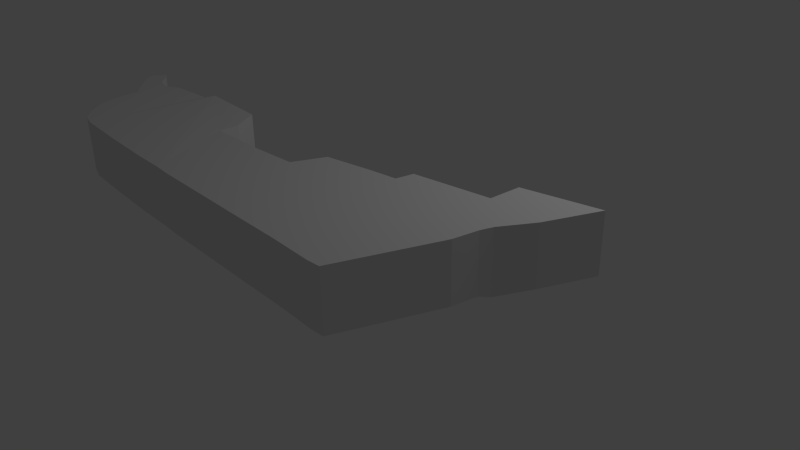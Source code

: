 # Source: blackbeard.blend  (saved by Blender 2.63.0; exported with 4.5.12 LTS)
import bpy
from mathutils import Matrix  # noqa: F401  (used for matrix-valued properties, if any)

bpy.ops.wm.read_factory_settings(use_empty=True)
scene = bpy.context.scene
scene.name = 'Scene'

# ---- collections
col_collection_1 = bpy.data.collections.new('Collection 1'); scene.collection.children.link(col_collection_1)

# ---- world
world_world = bpy.data.worlds.new('World'); scene.world = world_world
world_world.color = (0.05088, 0.05088, 0.05088)
world_world.use_sun_shadow = False
world_world.sun_shadow_jitter_overblur = 0.0
world_world.cycles.sampling_method = 'MANUAL'
world_world.cycles.sample_map_resolution = 256

# ---- cameras
cam_camera = bpy.data.cameras.new('Camera')
cam_camera.clip_end = 100.0
cam_camera.lens = 35.0
cam_camera.sensor_width = 32.0
cam_camera.sensor_height = 18.0
cam_camera.ortho_scale = 7.314
cam_camera.dof.focus_distance = 0.0
cam_camera.dof.aperture_fstop = 128.0

# ---- lights
light_lamp = bpy.data.lights.new('Lamp', 'POINT')
light_lamp.transmission_factor = 0.0
light_lamp.cutoff_distance = 30.0
light_lamp.energy = 100.0
light_lamp.shadow_buffer_clip_start = 1.001
light_lamp.shadow_soft_size = 1.0
light_lamp.shadow_maximum_resolution = 0.006
light_lamp.use_absolute_resolution = True
light_lamp.cycles.use_multiple_importance_sampling = False

# ---- meshes
me_cube_001 = bpy.data.meshes.new('Cube.001')
me_cube_001.from_pydata([(-1.0, -1.981, -1.0), (-0.8366, 1.117, -1.0), (0.9117, 1.167, -1.0), (1.0, -2.062, -1.0), (-1.0, -1.981, 1.0), (-0.8366, 1.117, 1.0), (0.9117, 1.167, 1.0), (1.0, -2.062, 1.0), (1.398, 2.265, -1.0), (2.654, -2.132, -1.0), (1.398, 2.265, 1.0), (2.654, -2.132, 1.0), (3.125, 2.509, -1.0), (4.752, -2.212, -1.0), (3.125, 2.509, 1.0), (4.752, -2.212, 1.0), (4.112, 2.607, -1.0), (6.234, -2.304, -1.0), (4.112, 2.607, 1.0), (6.234, -2.304, 1.0), (7.923, 0.9957, -1.0), (6.677, -2.284, -1.0), (7.923, 0.9957, 1.0), (6.677, -2.284, 1.0), (-1.628, -1.924, -1.0), (-2.989, 1.175, -1.0), (-1.628, -1.924, 1.0), (-2.989, 1.175, 1.0), (-2.911, -1.874, -1.0), (-2.911, -1.874, 1.0), (-5.041, -1.724, -1.0), (-5.041, -1.724, 1.0), (-6.903, -1.562, -1.0), (-6.123, 3.002, -0.9197), (-6.903, -1.562, 1.0), (-6.123, 3.002, 1.08), (-7.449, -1.401, -1.0), (-6.452, 2.75, -1.0), (-7.449, -1.401, 1.0), (-6.452, 2.75, 1.0), (-8.075, -0.8998, -1.0), (-8.459, -0.3921, -1.0), (-8.075, -0.8998, 1.0), (-8.459, -0.3921, 1.0), (-7.733, 2.706, -1.0), (-7.733, 2.706, 1.0), (-8.672, 0.05674, -1.0), (-8.672, 0.05674, 1.0), (-8.803, 0.6525, -1.0), (-8.803, 0.6525, 1.0), (-8.134, 2.7, -1.0), (-8.134, 2.7, 1.0), (-8.827, 1.3, -1.0), (-8.827, 1.3, 1.0), (4.236, 3.226, -1.0), (4.236, 3.226, 1.0), (7.046, 4.677, -1.0), (8.081, 1.867, 1.0), (6.975, 3.542, -1.0), (6.975, 3.542, 1.0), (7.046, 4.677, 1.0), (8.884, 3.322, 1.0), (8.081, 1.867, -0.991), (8.884, 3.322, -1.028), (8.224, 2.272, -1.123), (8.224, 2.272, 1.0), (9.656, 5.137, 1.0), (9.656, 5.137, -1.028), (-3.0, 1.908, -1.0), (-3.0, 1.908, 1.0), (-3.572, 2.883, -1.0), (-3.572, 2.883, 1.0), (-8.74, 2.417, -1.0), (-8.74, 2.417, 1.0), (-9.207, 1.567, -1.0), (-9.207, 1.567, 1.0), (-9.289, 2.576, -1.0), (-9.289, 2.576, 1.0), (-9.756, 2.056, -1.0), (-9.756, 2.056, 1.0), (-9.731, 2.991, -1.0), (-9.731, 2.991, 1.0), (-10.2, 2.472, -1.0), (-10.2, 2.472, 1.0), (-10.09, 3.229, -1.0), (-10.09, 3.229, 1.0), (-10.36, 2.74, -1.0), (-10.36, 2.74, 1.0)], [], [(0, 4, 26, 24), (5, 6, 2, 1), (6, 7, 11, 10), (7, 4, 0, 3), (0, 1, 2, 3), (7, 6, 5, 4), (11, 9, 13, 15), (7, 3, 9, 11), (10, 8, 2, 6), (3, 2, 8, 9), (14, 15, 19, 18), (9, 8, 12, 13), (14, 12, 8, 10), (10, 11, 15, 14), (55, 54, 16, 18), (15, 13, 17, 19), (13, 12, 16, 17), (18, 16, 12, 14), (22, 23, 21, 20), (18, 19, 23, 22), (19, 17, 21, 23), (17, 16, 20, 21), (24, 26, 29, 28), (4, 5, 27, 26), (5, 1, 25, 27), (1, 0, 24, 25), (68, 33, 70), (33, 30, 32), (71, 35, 69), (69, 35, 27), (28, 29, 31, 30), (26, 27, 35, 29), (35, 33, 37, 39), (30, 31, 34, 32), (29, 35, 31), (25, 24, 28, 33), (38, 39, 43, 42), (33, 32, 36, 37), (32, 34, 38, 36), (34, 35, 39, 38), (42, 43, 41, 40), (39, 37, 44, 45), (37, 36, 40, 41), (36, 38, 42, 40), (45, 47, 43, 39), (47, 46, 41, 43), (37, 41, 46, 44), (49, 48, 46, 47), (75, 74, 52, 53), (53, 52, 48, 49), (59, 58, 54, 55), (59, 61, 66, 60), (67, 66, 61, 63), (18, 22, 57, 55), (62, 54, 58, 63, 64), (25, 33, 68), (20, 16, 54, 62), (55, 57, 65, 61, 59), (71, 70, 33, 35), (63, 58, 56, 67), (60, 56, 58, 59), (22, 20, 62, 57), (65, 64, 63, 61), (57, 62, 64, 65), (66, 67, 56, 60), (27, 25, 68, 69), (69, 68, 70, 71), (31, 35, 34), (33, 28, 30), (44, 46, 48), (45, 49, 47), (45, 44, 50, 51), (51, 53, 49, 45), (44, 48, 52, 50), (77, 79, 75, 73), (73, 75, 53, 51), (50, 52, 74, 72), (51, 50, 72, 73), (83, 82, 78, 79), (72, 74, 78, 76), (73, 72, 76, 77), (79, 78, 74, 75), (87, 86, 82, 83), (81, 83, 79, 77), (76, 78, 82, 80), (77, 76, 80, 81), (85, 84, 86, 87), (85, 87, 83, 81), (80, 82, 86, 84), (81, 80, 84, 85)])
me_cube_001.use_remesh_preserve_volume = False
me_cube_001.use_remesh_preserve_attributes = False
me_cube_001.use_mirror_vertex_groups = False
me_cube_001.update()

# ---- objects
ob_cube = bpy.data.objects.new('Cube', me_cube_001)
ob_lamp = bpy.data.objects.new('Lamp', light_lamp)
ob_camera = bpy.data.objects.new('Camera', cam_camera)

# ---- transforms, parenting, visibility, modifiers, constraints
ob_cube.location = (0.6714, -2.259, 1.784)
ob_cube.scale = (0.3185, 0.3185, 0.3185)
ob_cube.lineart.crease_threshold = 0.0
ob_lamp.location = (4.076, 1.005, 5.904)
ob_lamp.rotation_euler = (0.6503, 0.05522, 1.866)
ob_lamp.lock_rotations_4d = False
ob_lamp.empty_display_type = 'ARROWS'
ob_lamp.color = (0.0, 0.0, 0.0, 0.0)
ob_lamp.lineart.crease_threshold = 0.0
ob_camera.location = (7.481, -6.508, 5.344)
ob_camera.rotation_euler = (1.109, 0.01082, 0.8149)
ob_camera.lock_rotations_4d = False
ob_camera.empty_display_type = 'ARROWS'
ob_camera.color = (0.0, 0.0, 0.0, 0.0)
ob_camera.display_type = 'WIRE'
ob_camera.lineart.crease_threshold = 0.0

# ---- collection membership
col_collection_1.objects.link(ob_cube)
col_collection_1.objects.link(ob_lamp)
col_collection_1.objects.link(ob_camera)

# ---- scene / render settings (as saved in the file)
scene.camera = ob_camera
scene.frame_start = 1; scene.frame_end = 250; scene.frame_set(0)
scene.render.engine = 'BLENDER_EEVEE_NEXT'
scene.render.image_settings.color_mode = 'RGB'
scene.render.image_settings.compression = 90
scene.render.resolution_percentage = 50
scene.render.dither_intensity = 0.0
scene.render.bake_margin = 2
scene.render.bake_bias = 0.0
scene.cycles.use_denoising = False
scene.cycles.samples = 10
scene.cycles.sampling_pattern = 'TABULATED_SOBOL'
scene.cycles.light_sampling_threshold = 0.0
scene.cycles.use_adaptive_sampling = False
scene.cycles.use_light_tree = False
scene.cycles.blur_glossy = 0.0
scene.cycles.volume_bounces = 1
scene.cycles.pixel_filter_type = 'GAUSSIAN'
scene.cycles.sample_clamp_indirect = 0.0
scene.view_settings.view_transform = 'Standard'
bpy.context.view_layer.update()
